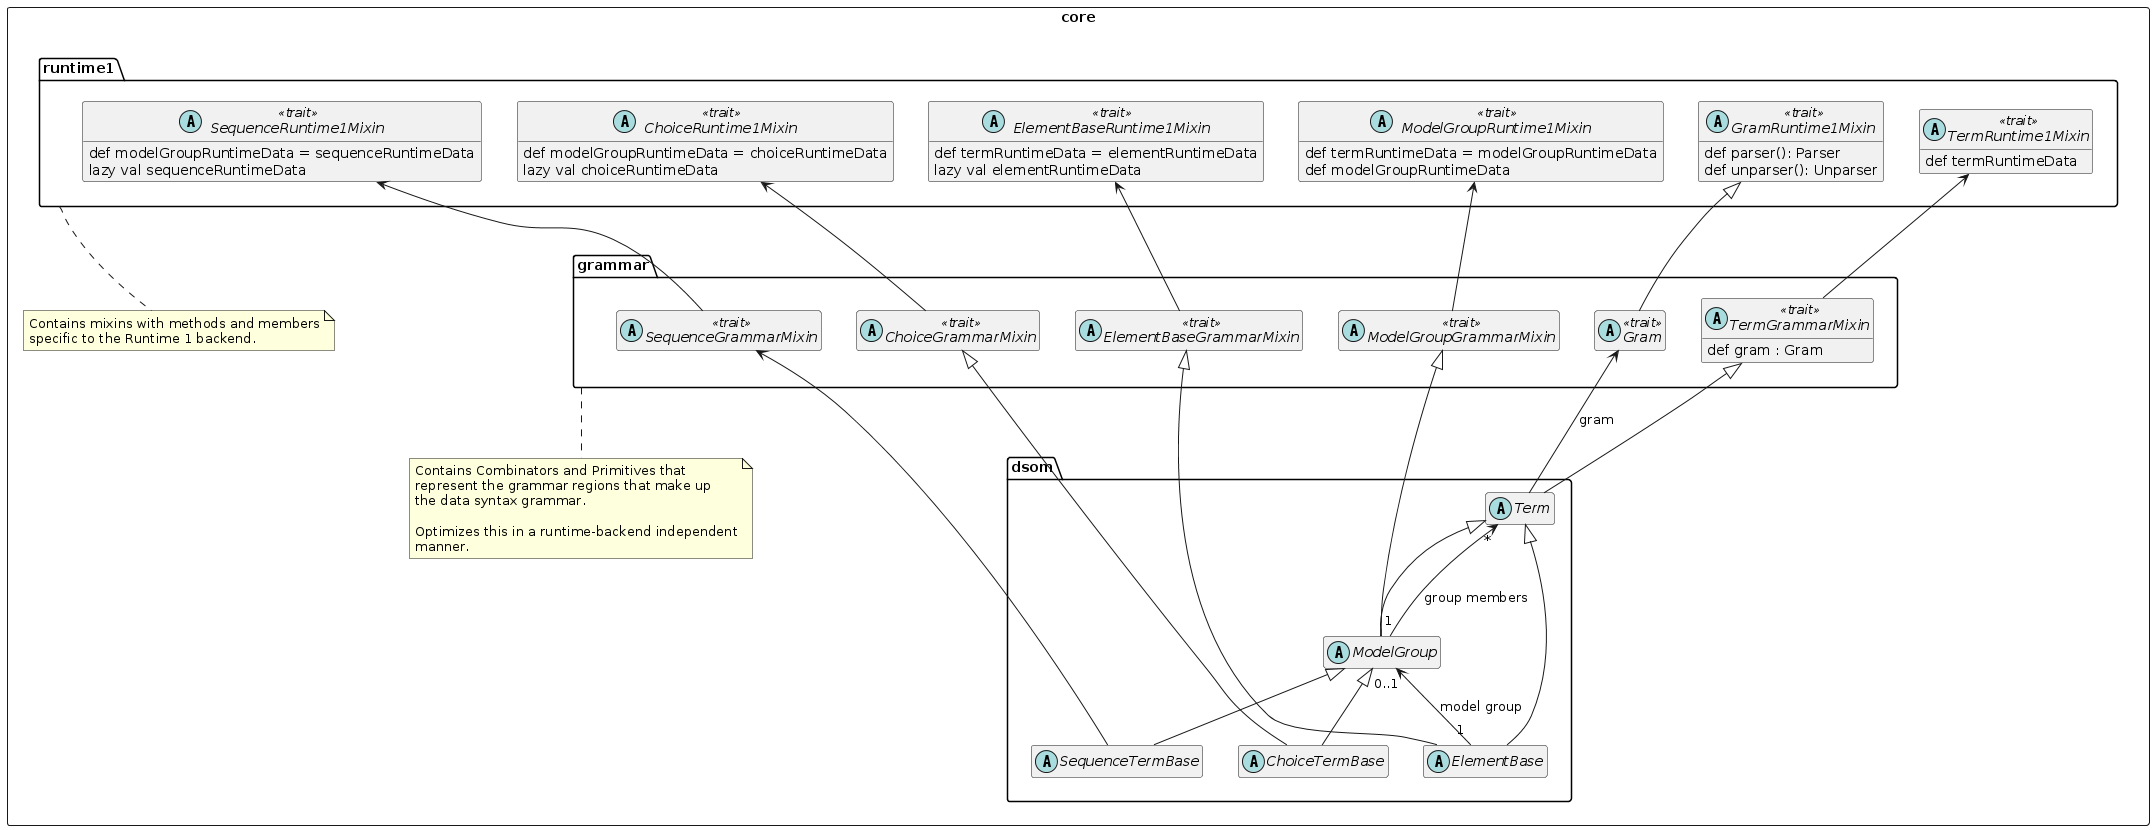

The diagram above was rendered by PlantUML. Its source (embedded in the PNG):
@startuml
hide empty members
package core <<rectangle>> {

package grammar {

abstract class Gram <<trait>> {
}

abstract class TermGrammarMixin <<trait>> {
  def gram : Gram
  }
abstract class ModelGroupGrammarMixin <<trait>>
abstract class ElementBaseGrammarMixin <<trait>>
abstract class SequenceGrammarMixin <<trait>>
abstract class ChoiceGrammarMixin <<trait>>
}

note bottom of grammar
  Contains Combinators and Primitives that
  represent the grammar regions that make up
  the data syntax grammar.

  Optimizes this in a runtime-backend independent
  manner.
end note

package runtime1 {

abstract class GramRuntime1Mixin <<trait>> {
  def parser(): Parser
  def unparser(): Unparser
}
Gram -up-|> GramRuntime1Mixin
abstract class TermRuntime1Mixin <<trait>> {
  def termRuntimeData
}
TermGrammarMixin -up-> TermRuntime1Mixin
abstract class ModelGroupRuntime1Mixin <<trait>> {
  def termRuntimeData = modelGroupRuntimeData
  def modelGroupRuntimeData
}
ModelGroupGrammarMixin -up-> ModelGroupRuntime1Mixin
abstract class ElementBaseRuntime1Mixin <<trait>> {
  def termRuntimeData = elementRuntimeData
  lazy val elementRuntimeData
}
ElementBaseGrammarMixin -up-> ElementBaseRuntime1Mixin
abstract class SequenceRuntime1Mixin <<trait>> {
  def modelGroupRuntimeData = sequenceRuntimeData
  lazy val sequenceRuntimeData
}
SequenceGrammarMixin -up-> SequenceRuntime1Mixin
abstract class ChoiceRuntime1Mixin <<trait>> {
  def modelGroupRuntimeData = choiceRuntimeData
  lazy val choiceRuntimeData
}
ChoiceGrammarMixin -up-> ChoiceRuntime1Mixin

}

note bottom of runtime1
  Contains mixins with methods and members
  specific to the Runtime 1 backend.
end note

package dsom {
abstract class Term
Term -up-|> TermGrammarMixin
Term -up-> Gram : gram

together {
  abstract class SequenceTermBase
  abstract class ChoiceTermBase
  abstract class ElementBase
}

abstract class ModelGroup
ModelGroup -up-|> ModelGroupGrammarMixin
ElementBase -up-|> ElementBaseGrammarMixin
SequenceTermBase -up-> SequenceGrammarMixin
ChoiceTermBase -up-|> ChoiceGrammarMixin

Term <|-- ElementBase
Term <|-- ModelGroup
ModelGroup <|-- SequenceTermBase
ModelGroup <|-- ChoiceTermBase


ModelGroup "1" --> "*" Term : group members
ModelGroup "0..1" <-- "1" ElementBase : model group
}
}
@enduml